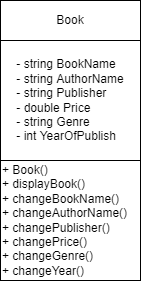

The diagram above was exported from draw.io. Its source (the exported page's mxGraphModel, read from the mxfile embedded in the PNG):
<mxGraphModel dx="440" dy="581" grid="1" gridSize="10" guides="1" tooltips="1" connect="1" arrows="1" fold="1" page="1" pageScale="1" pageWidth="827" pageHeight="1169" math="0" shadow="0">
  <root>
    <mxCell id="0" />
    <mxCell id="1" parent="0" />
    <mxCell id="RfIu1t-B98_ifNSECTnj-1" value="Book&lt;br&gt;" style="rounded=0;whiteSpace=wrap;html=1;" vertex="1" parent="1">
      <mxGeometry x="160" y="120" width="140" height="40" as="geometry" />
    </mxCell>
    <mxCell id="RfIu1t-B98_ifNSECTnj-2" value="&lt;div style=&quot;text-align: left&quot;&gt;&lt;span&gt;- string BookName&lt;/span&gt;&lt;/div&gt;&lt;div style=&quot;text-align: left&quot;&gt;&lt;span&gt;- string AuthorName&lt;/span&gt;&lt;/div&gt;&lt;div style=&quot;text-align: left&quot;&gt;&lt;span&gt;- string Publisher&lt;/span&gt;&lt;/div&gt;&lt;div style=&quot;text-align: left&quot;&gt;&lt;span&gt;- double Price&lt;/span&gt;&lt;/div&gt;&lt;div style=&quot;text-align: left&quot;&gt;&lt;span&gt;- string Genre&lt;/span&gt;&lt;/div&gt;&lt;div style=&quot;text-align: left&quot;&gt;&lt;span&gt;- int YearOfPublish&lt;/span&gt;&lt;/div&gt;" style="rounded=0;whiteSpace=wrap;html=1;" vertex="1" parent="1">
      <mxGeometry x="160" y="160" width="140" height="120" as="geometry" />
    </mxCell>
    <mxCell id="RfIu1t-B98_ifNSECTnj-3" value="+ Book()&lt;br&gt;+ displayBook()&lt;br&gt;+ changeBookName()&lt;br&gt;+ changeAuthorName()&lt;br&gt;+ changePublisher()&lt;br&gt;+ changePrice()&lt;br&gt;+ changeGenre()&lt;br&gt;&lt;div&gt;&lt;span&gt;+ changeYear()&amp;nbsp;&lt;/span&gt;&lt;/div&gt;" style="rounded=0;whiteSpace=wrap;html=1;align=left;" vertex="1" parent="1">
      <mxGeometry x="160" y="280" width="140" height="120" as="geometry" />
    </mxCell>
  </root>
</mxGraphModel>